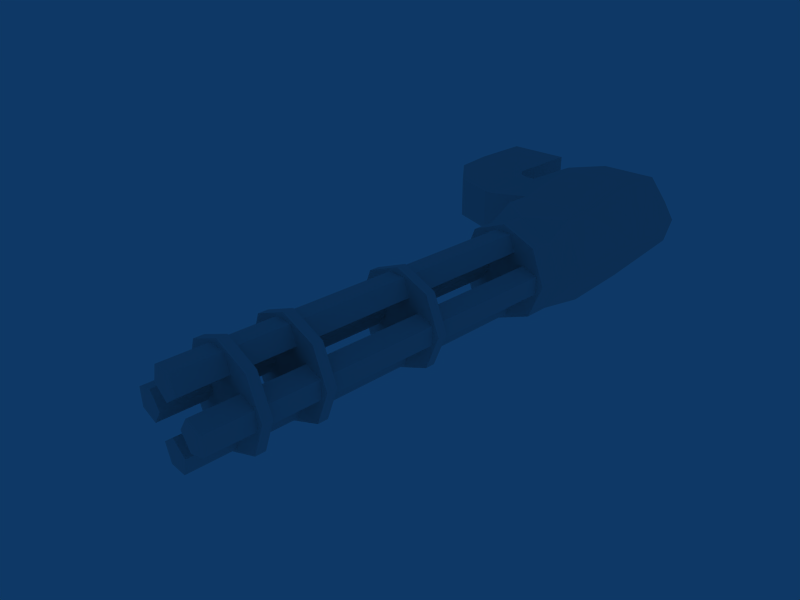 # Source: shiva.blend  (saved by Blender 2.42.0; exported with 4.5.12 LTS)
import bpy
from mathutils import Matrix  # noqa: F401  (used for matrix-valued properties, if any)

bpy.ops.wm.read_factory_settings(use_empty=True)
scene = bpy.context.scene
scene.name = 'Scene'

# ---- collections
col_collection_1 = bpy.data.collections.new('Collection 1'); scene.collection.children.link(col_collection_1)

# ---- materials (node trees are filled in below, after node groups)
mat_material_dummy = bpy.data.materials.new('Material_dummy')
mat_material_dummy.alpha_threshold = 0.0
mat_material_dummy.preview_render_type = 'FLAT'
mat_material_dummy.roughness = 0.5
mat_material_dummy.line_color = (0.0, 0.0, 0.0, 1.0)

# ---- material node trees

# ---- world
world_world = bpy.data.worlds.new('World'); scene.world = world_world
world_world.color = (0.05656, 0.2208, 0.4)
world_world.use_sun_shadow = False
world_world.sun_shadow_jitter_overblur = 0.0
world_world.cycles.sampling_method = 'MANUAL'
world_world.cycles.sample_map_resolution = 256

# ---- cameras
cam_camera = bpy.data.cameras.new('Camera')
cam_camera.passepartout_alpha = 0.2
cam_camera.clip_end = 100.0
cam_camera.lens = 35.0
cam_camera.ortho_scale = 7.314
cam_camera.show_passepartout = False
cam_camera.show_safe_areas = True
cam_camera.dof.focus_distance = 0.0
cam_camera.dof.aperture_fstop = 128.0

# ---- meshes
me_mesh = bpy.data.meshes.new('Mesh')
me_mesh.from_pydata([(-2.159, -1.754, -0.1626), (-1.536, -1.754, 1.383), (0.02373, -1.754, 2.021), (1.583, -1.754, 1.383), (2.207, -1.754, -0.1626), (1.583, -1.754, -1.708), (0.02373, -1.754, -2.346), (-1.536, -1.754, -1.708), (-2.159, -2.9, -0.1626), (-1.536, -2.9, 1.383), (0.02373, -2.9, 2.021), (1.583, -2.9, 1.383), (2.207, -2.9, -0.1626), (1.583, -2.9, -1.708), (0.02373, -2.9, -2.346), (-1.536, -2.9, -1.708), (-1.536, -0.6072, 2.021), (-2.575, -0.6072, -0.1626), (-1.536, 0.5391, -2.101), (0.02373, -0.6072, -2.346), (1.583, 0.5391, -2.101), (2.622, -0.6072, -0.1626), (1.583, -0.6072, 2.021), (0.02373, 0.5391, 2.021), (-1.536, 0.5391, 2.021), (-2.575, 0.5391, -0.1626), (2.622, 0.5391, -0.1626), (1.583, 0.5391, 2.021), (-2.575, 3.666, -0.1626), (-1.536, 3.666, -1.88), (1.583, 3.666, -1.88), (2.622, 3.666, -0.1225), (1.583, 3.666, 2.683), (-1.536, 3.659, 2.683), (-2.159, 6.792, -0.8495), (-1.293, 6.479, -1.634), (1.306, 6.479, -1.634), (2.172, 6.792, -0.8495), (1.306, 6.479, 2.217), (-1.293, 6.479, 2.217), (-1.847, 7.938, -0.1626), (1.895, 7.938, -0.1626), (1.306, 8.043, 0.6225), (-1.293, 8.043, 0.6225), (-3.506, 0.5421, 1.702), (-3.506, 3.659, 1.697), (-2.125, -16.14, -0.1626), (-1.501, -16.14, 1.358), (0.02373, -16.14, 1.972), (1.548, -16.14, 1.358), (2.172, -16.14, -0.1626), (1.548, -16.14, -1.684), (0.02373, -16.14, -2.297), (-1.501, -16.14, -1.684), (-2.125, -16.55, -0.1626), (-1.501, -16.55, 1.358), (0.02373, -16.55, 1.972), (1.548, -16.55, 1.358), (2.172, -16.55, -0.1626), (1.548, -16.55, -1.684), (0.02373, -16.55, -2.297), (-1.501, -16.55, -1.684), (-2.125, -13.63, -0.1626), (-1.501, -13.63, 1.358), (0.02373, -13.63, 1.972), (1.548, -13.63, 1.358), (2.172, -13.63, -0.1626), (1.548, -13.63, -1.684), (0.02373, -13.63, -2.297), (-1.501, -13.63, -1.684), (-2.125, -14.05, -0.1626), (-1.501, -14.05, 1.358), (0.02373, -14.05, 1.972), (1.548, -14.05, 1.358), (2.172, -14.05, -0.1626), (1.548, -14.05, -1.684), (0.02373, -14.05, -2.297), (-1.501, -14.05, -1.684), (0.66, -18.44, -1.266), (0.02414, -18.44, -0.8037), (-0.6117, -18.44, -1.266), (-0.3688, -18.44, -2.013), (0.4171, -18.44, -2.013), (0.66, -2.388, -1.266), (0.02414, -2.388, -0.8037), (-0.6117, -2.388, -1.266), (-0.3688, -2.388, -2.013), (0.4171, -2.388, -2.013), (-1.827, -2.388, -0.5559), (-1.827, -2.388, 0.23), (-1.079, -2.388, 0.4729), (-0.6174, -2.388, -0.163), (-1.079, -2.388, -0.7988), (-1.827, -18.44, -0.5559), (-1.827, -18.44, 0.23), (-1.079, -18.44, 0.4729), (-0.6174, -18.44, -0.163), (-1.079, -18.44, -0.7988), (1.127, -18.44, 0.4737), (0.6648, -18.44, -0.1621), (1.127, -18.44, -0.798), (1.874, -18.44, -0.5551), (1.874, -18.44, 0.2308), (1.127, -2.388, 0.4737), (0.6648, -2.388, -0.1621), (1.127, -2.388, -0.798), (1.874, -2.388, -0.5551), (1.874, -2.388, 0.2308), (-0.3696, -2.388, 1.688), (0.4163, -2.388, 1.688), (0.6591, -2.388, 0.9405), (0.02332, -2.388, 0.4785), (-0.6125, -2.388, 0.9405), (-0.3696, -18.44, 1.688), (0.4163, -18.44, 1.688), (0.6591, -18.44, 0.9405), (0.02332, -18.44, 0.4785), (-0.6125, -18.44, 0.9405), (-1.501, -8.939, -1.684), (0.02373, -8.939, -2.297), (1.548, -8.939, -1.684), (2.172, -8.939, -0.1626), (1.548, -8.939, 1.358), (0.02373, -8.939, 1.972), (-1.501, -8.939, 1.358), (-2.125, -8.939, -0.1626), (-1.501, -8.523, -1.684), (0.02373, -8.523, -2.297), (1.548, -8.523, -1.684), (2.172, -8.523, -0.1626), (1.548, -8.523, 1.358), (0.02373, -8.523, 1.972), (-1.501, -8.523, 1.358), (-2.125, -8.523, -0.1626), (-3.979, 0.5391, -0.1626), (-3.979, 3.666, -0.1626), (-3.979, 0.5421, 1.702), (-3.979, 3.659, 1.697), (-4.425, 3.861, 1.697), (-5.969, 1.153, 1.702), (-4.422, 3.866, -0.1626), (-5.97, 1.15, -0.1626), (-7.524, 2.931, -0.1626), (-4.679, 4.226, -0.1626), (-7.522, 2.932, 1.702), (-4.684, 4.223, 1.697), (-4.73, 4.892, 1.697), (-7.848, 4.889, 1.702), (-4.724, 4.892, -0.1626), (-7.851, 4.889, -0.1626), (-7.915, 7.755, -0.1626), (-4.808, 7.755, -0.1626), (-7.912, 7.755, 1.702), (-4.815, 7.755, 1.697)], [], [(33, 32, 38, 39), (45, 44, 24, 33), (24, 23, 33), (23, 16, 2, 22), (32, 31, 38), (27, 31, 32), (2, 1, 9, 10), (3, 22, 2), (1, 2, 16), (2, 10, 11, 3), (56, 57, 49, 48), (48, 47, 55, 56), (72, 73, 65, 64), (64, 63, 71, 72), (39, 38, 42, 43), (33, 28, 45), (10, 9, 11), (22, 21, 27), (24, 25, 16), (24, 44, 25), (16, 17, 1), (3, 4, 22), (55, 54, 56), (47, 48, 46), (71, 70, 72), (73, 72, 74), (65, 66, 64), (49, 50, 48), (57, 56, 58), (63, 64, 62), (27, 26, 31), (43, 40, 39), (11, 12, 4, 3), (1, 0, 8, 9), (47, 46, 54, 55), (57, 58, 50, 49), (63, 62, 70, 71), (73, 74, 66, 65), (38, 31, 37), (17, 16, 25), (26, 27, 21), (21, 22, 4), (48, 50, 52, 46), (64, 66, 68, 62), (34, 39, 40), (42, 41, 40, 43), (0, 1, 17), (11, 9, 15, 13), (15, 9, 8), (56, 54, 60, 58), (74, 72, 70, 76), (12, 11, 13), (40, 41, 34), (37, 34, 41), (26, 20, 31), (62, 69, 77, 70), (46, 53, 61, 54), (74, 75, 67, 66), (58, 59, 51, 50), (0, 7, 15, 8), (12, 13, 5, 4), (4, 5, 21), (28, 29, 25), (31, 30, 37), (21, 20, 26), (18, 17, 25), (18, 0, 17), (37, 36, 35, 34), (31, 20, 30), (20, 21, 5), (7, 0, 18), (70, 77, 76), (67, 68, 66), (18, 25, 29), (68, 69, 62), (52, 53, 46), (59, 58, 60), (51, 52, 50), (75, 74, 76), (54, 61, 60), (36, 37, 30), (35, 36, 30, 29), (75, 76, 68, 67), (69, 68, 76, 77), (53, 52, 60, 61), (59, 60, 52, 51), (7, 6, 14, 15), (14, 13, 15), (13, 14, 6, 5), (18, 19, 7), (6, 7, 19), (5, 6, 19), (19, 20, 5), (22, 27, 23), (16, 23, 24), (81, 78, 79, 80), (82, 78, 81), (87, 83, 78, 82), (83, 84, 79, 78), (84, 85, 80, 79), (86, 81, 80, 85), (87, 82, 81, 86), (88, 93, 94, 89), (89, 94, 95, 90), (91, 90, 95, 96), (92, 91, 96, 97), (88, 92, 97, 93), (93, 97, 94), (94, 97, 96, 95), (101, 98, 99, 100), (102, 98, 101), (107, 103, 98, 102), (103, 104, 99, 98), (104, 105, 100, 99), (106, 101, 100, 105), (107, 102, 101, 106), (108, 113, 114, 109), (109, 114, 115, 110), (111, 110, 115, 116), (112, 111, 116, 117), (108, 112, 117, 113), (113, 117, 114), (114, 117, 116, 115), (126, 127, 119, 118), (120, 119, 127, 128), (120, 121, 119), (127, 126, 133), (128, 127, 129), (125, 118, 119), (121, 120, 128, 129), (133, 126, 118, 125), (121, 123, 125, 119), (131, 129, 127, 133), (122, 121, 129, 130), (132, 133, 125, 124), (132, 131, 133), (130, 129, 131), (122, 123, 121), (124, 125, 123), (131, 132, 124, 123), (123, 122, 130, 131), (29, 30, 20, 18), (20, 19, 18), (39, 34, 28), (28, 33, 39), (28, 25, 134, 135), (25, 44, 136, 134), (45, 28, 135, 137), (44, 45, 137, 136), (136, 137, 138, 139), (137, 135, 140, 138), (134, 136, 139, 141), (135, 134, 141, 140), (140, 141, 142, 143), (141, 139, 144, 142), (138, 140, 143, 145), (139, 138, 145, 144), (144, 145, 146, 147), (145, 143, 148, 146), (142, 144, 147, 149), (143, 142, 149, 148), (148, 149, 150, 151), (149, 147, 152, 150), (146, 148, 151, 153), (147, 146, 153, 152), (151, 150, 152, 153), (32, 33, 23), (23, 27, 32), (34, 35, 29), (29, 28, 34), (38, 37, 41), (41, 42, 38)])
_uv = me_mesh.uv_layers.new(name='UVMap')
_uv.uv.foreach_set('vector', [0.4108, 0.5904, 0.4141, 0.3164, 0.168, 0.3359, 0.168, 0.5625, 0.2685, 0.5994, 0.2721, 0.7341, 0.1844, 0.7367, 0.1727, 0.5986, 0.6595, 0.5835, 0.6596, 0.4506, 0.4108, 0.5904, 0.7109, 0.1562, 0.793, 0.3008, 0.8789, 0.1562, 0.8008, 0.01172, 0.3971, 0.2926, 0.4032, 0.01596, 0.1774, 0.2809, 0.6719, 0.2578, 0.4032, 0.01596, 0.3971, 0.2926, 0.3864, 0.8784, 0.613, 0.8784, 0.613, 0.9995, 0.3864, 0.9995, 0.9023, 0.01562, 0.8008, 0.01172, 0.8789, 0.1562, 0.8945, 0.3047, 0.8789, 0.1562, 0.793, 0.3008, 0.613, 0.8784, 0.613, 0.9995, 0.3864, 0.9995, 0.3864, 0.8784, 0.6091, 0.8302, 0.3864, 0.8302, 0.3864, 0.8745, 0.6091, 0.8745, 0.3864, 0.8745, 0.6091, 0.8745, 0.6091, 0.8302, 0.3864, 0.8302, 0.6091, 0.8302, 0.3864, 0.8302, 0.3864, 0.8745, 0.6091, 0.8745, 0.3864, 0.8745, 0.6091, 0.8745, 0.6091, 0.8302, 0.3864, 0.8302, 0.168, 0.5625, 0.168, 0.3359, 0.007812, 0.332, 0.007812, 0.5586, 0.003729, 0.07654, 0.02972, 0.007452, 0.05197, 0.05296, 0.2305, 0.8867, 0.1953, 0.8047, 0.1953, 0.9688, 0.8008, 0.6172, 0.8086, 0.7344, 0.8906, 0.6172, 0.8906, 0.6172, 0.8984, 0.7344, 0.8008, 0.6172, 0.1844, 0.7367, 0.2721, 0.7341, 0.2316, 0.8151, 0.8008, 0.6172, 0.8086, 0.7344, 0.7109, 0.6562, 0.7109, 0.6562, 0.7188, 0.7383, 0.8008, 0.6172, 0.1953, 0.9688, 0.2305, 0.8867, 0.1133, 1.0, 0.03125, 0.8047, 0.0, 0.8867, 0.1133, 0.7695, 0.1953, 0.9688, 0.2305, 0.8867, 0.1133, 1.0, 0.03125, 0.9688, 0.1133, 1.0, 0.0, 0.8867, 0.03125, 0.9688, 0.1133, 1.0, 0.0, 0.8867, 0.03125, 0.9688, 0.1133, 1.0, 0.0, 0.8867, 0.03125, 0.9688, 0.1133, 1.0, 0.0, 0.8867, 0.03125, 0.8047, 0.0, 0.8867, 0.1133, 0.7695, 0.6719, 0.2578, 0.6759, 0.01588, 0.4032, 0.01596, 0.02302, 0.1563, 0.03758, 0.06619, 0.1774, 0.2809, 0.613, 0.9995, 0.3864, 0.9995, 0.3864, 0.8784, 0.613, 0.8784, 0.3864, 0.8784, 0.613, 0.8784, 0.613, 0.9995, 0.3864, 0.9995, 0.3864, 0.8745, 0.6091, 0.8745, 0.6091, 0.8302, 0.3864, 0.8302, 0.6091, 0.8302, 0.3864, 0.8302, 0.3864, 0.8745, 0.6091, 0.8745, 0.3864, 0.8745, 0.6091, 0.8745, 0.6091, 0.8302, 0.3864, 0.8302, 0.6091, 0.8302, 0.3864, 0.8302, 0.3864, 0.8745, 0.6091, 0.8745, 0.1774, 0.2809, 0.4032, 0.01596, 0.142, 0.01212, 0.8086, 0.7344, 0.8008, 0.6172, 0.8984, 0.7344, 0.8984, 0.7344, 0.8906, 0.6172, 0.8086, 0.7344, 0.8086, 0.7344, 0.8008, 0.6172, 0.7188, 0.7383, 0.0, 0.8867, 0.1133, 1.0, 0.2305, 0.8867, 0.1133, 0.7695, 0.0, 0.8867, 0.1133, 1.0, 0.2305, 0.8867, 0.1133, 0.7695, 0.142, 0.01212, 0.1774, 0.2809, 0.03758, 0.06619, 0.8711, 0.5898, 0.9023, 0.4961, 0.6953, 0.4961, 0.7266, 0.5898, 0.7188, 0.7383, 0.7109, 0.6562, 0.8086, 0.7344, 0.1953, 0.9688, 0.1953, 0.8047, 0.03125, 0.8047, 0.03125, 0.9688, 0.03125, 0.8047, 0.1953, 0.8047, 0.1133, 0.7695, 0.1133, 1.0, 0.2305, 0.8867, 0.1133, 0.7695, 0.0, 0.8867, 0.0, 0.8867, 0.1133, 1.0, 0.2305, 0.8867, 0.1133, 0.7695, 0.1133, 1.0, 0.1953, 0.9688, 0.03125, 0.9688, 0.3172, 0.02717, 0.2274, 0.02717, 0.3222, 0.05877, 0.2207, 0.05877, 0.3222, 0.05877, 0.2274, 0.02717, 0.6805, 0.006738, 0.6721, 0.07599, 0.479, 0.008505, 0.3864, 0.8745, 0.6091, 0.8745, 0.6091, 0.8302, 0.3864, 0.8302, 0.3864, 0.8745, 0.6091, 0.8745, 0.6091, 0.8302, 0.3864, 0.8302, 0.6091, 0.8302, 0.3864, 0.8302, 0.3864, 0.8745, 0.6091, 0.8745, 0.6091, 0.8302, 0.3864, 0.8302, 0.3864, 0.8745, 0.6091, 0.8745, 0.3864, 0.8784, 0.613, 0.8784, 0.613, 0.9995, 0.3864, 0.9995, 0.613, 0.9995, 0.3864, 0.9995, 0.3864, 0.8784, 0.613, 0.8784, 0.7188, 0.7383, 0.7148, 0.8398, 0.8086, 0.7344, 0.463, 0.006979, 0.4657, 0.06469, 0.6774, 0.009581, 0.479, 0.008505, 0.4702, 0.06761, 0.2772, 0.009978, 0.8086, 0.7344, 0.8945, 0.8633, 0.8984, 0.7344, 0.8945, 0.8633, 0.8086, 0.7344, 0.8984, 0.7344, 0.8945, 0.8633, 0.7188, 0.7383, 0.8086, 0.7344, 0.07812, 0.7227, 0.1172, 0.6992, 0.1172, 0.6328, 0.07812, 0.6094, 0.479, 0.008505, 0.6721, 0.07599, 0.4702, 0.06761, 0.8945, 0.8633, 0.8086, 0.7344, 0.7148, 0.8398, 0.7148, 0.8398, 0.7188, 0.7383, 0.8945, 0.8633, 0.2305, 0.8867, 0.1953, 0.8047, 0.1133, 0.7695, 0.1953, 0.9688, 0.2305, 0.8867, 0.1133, 1.0, 0.6805, 0.07281, 0.6774, 0.009581, 0.4657, 0.06469, 0.2305, 0.8867, 0.1953, 0.8047, 0.1133, 0.7695, 0.2305, 0.8867, 0.1953, 0.8047, 0.1133, 0.7695, 0.03125, 0.8047, 0.0, 0.8867, 0.1133, 0.7695, 0.1953, 0.9688, 0.2305, 0.8867, 0.1133, 1.0, 0.03125, 0.8047, 0.0, 0.8867, 0.1133, 0.7695, 0.2305, 0.8867, 0.1953, 0.8047, 0.1133, 0.7695, 0.2873, 0.07037, 0.2772, 0.009978, 0.4702, 0.06761, 0.06445, 0.00586, 0.06445, 0.06445, 0.123, 0.06836, 0.123, 0.001954, 0.6091, 0.8302, 0.3864, 0.8302, 0.3864, 0.8745, 0.6091, 0.8745, 0.3864, 0.8745, 0.6091, 0.8745, 0.6091, 0.8302, 0.3864, 0.8302, 0.3864, 0.8745, 0.6091, 0.8745, 0.6091, 0.8302, 0.3864, 0.8302, 0.6091, 0.8302, 0.3864, 0.8302, 0.3864, 0.8745, 0.6091, 0.8745, 0.3864, 0.8784, 0.613, 0.8784, 0.613, 0.9995, 0.3864, 0.9995, 0.0, 0.8867, 0.03125, 0.9688, 0.03125, 0.8047, 0.613, 0.9995, 0.3864, 0.9995, 0.3864, 0.8784, 0.613, 0.8784, 0.8945, 0.8633, 0.7969, 0.8984, 0.7148, 0.8398, 0.707, 0.8984, 0.7148, 0.8398, 0.7969, 0.8984, 0.7148, 0.8398, 0.707, 0.8984, 0.7969, 0.8984, 0.7969, 0.8984, 0.8945, 0.8633, 0.7148, 0.8398, 0.8008, 0.01172, 0.7109, 0.01507, 0.7109, 0.1562, 0.793, 0.3008, 0.7109, 0.1562, 0.709, 0.2992, 0.3738, 0.9007, 0.2881, 0.9864, 0.2542, 0.9197, 0.3071, 0.8667, 0.3621, 0.9746, 0.2881, 0.9864, 0.3738, 0.9007, 0.9694, 0.0007259, 0.9371, 0.0007259, 0.9371, 1.001, 0.9694, 1.001, 0.9371, 0.0007259, 0.922, 0.0007259, 0.922, 1.001, 0.9371, 1.001, 0.922, 0.0007259, 0.9557, 0.0007259, 0.9557, 1.001, 0.922, 1.001, 0.9866, 0.0007259, 0.9866, 1.001, 0.9557, 1.001, 0.9557, 0.0007259, 0.9694, 0.0007259, 0.9694, 1.001, 0.9866, 1.001, 0.9866, 0.0007259, 0.9694, 0.0007259, 0.9694, 1.001, 0.9866, 1.001, 0.9866, 0.0007259, 0.9866, 0.0007259, 0.9866, 1.001, 0.9557, 1.001, 0.9557, 0.0007259, 0.922, 0.0007259, 0.9557, 0.0007259, 0.9557, 1.001, 0.922, 1.001, 0.9371, 0.0007259, 0.922, 0.0007259, 0.922, 1.001, 0.9371, 1.001, 0.9694, 0.0007259, 0.9371, 0.0007259, 0.9371, 1.001, 0.9694, 1.001, 0.3621, 0.9746, 0.2881, 0.9864, 0.3738, 0.9007, 0.3738, 0.9007, 0.2881, 0.9864, 0.2542, 0.9197, 0.3071, 0.8667, 0.3738, 0.9007, 0.2881, 0.9864, 0.2542, 0.9197, 0.3071, 0.8667, 0.3621, 0.9746, 0.2881, 0.9864, 0.3738, 0.9007, 0.9694, 0.0007259, 0.9371, 0.0007259, 0.9371, 1.001, 0.9694, 1.001, 0.9371, 0.0007259, 0.922, 0.0007259, 0.922, 1.001, 0.9371, 1.001, 0.922, 0.0007259, 0.9557, 0.0007259, 0.9557, 1.001, 0.922, 1.001, 0.9866, 0.0007259, 0.9866, 1.001, 0.9557, 1.001, 0.9557, 0.0007259, 0.9694, 0.0007259, 0.9694, 1.001, 0.9866, 1.001, 0.9866, 0.0007259, 0.9694, 0.0007259, 0.9694, 1.001, 0.9866, 1.001, 0.9866, 0.0007259, 0.9866, 0.0007259, 0.9866, 1.001, 0.9557, 1.001, 0.9557, 0.0007259, 0.922, 0.0007259, 0.9557, 0.0007259, 0.9557, 1.001, 0.922, 1.001, 0.9371, 0.0007259, 0.922, 0.0007259, 0.922, 1.001, 0.9371, 1.001, 0.9694, 0.0007259, 0.9371, 0.0007259, 0.9371, 1.001, 0.9694, 1.001, 0.3621, 0.9746, 0.2881, 0.9864, 0.3738, 0.9007, 0.3738, 0.9007, 0.2881, 0.9864, 0.2542, 0.9197, 0.3071, 0.8667, 0.3864, 0.8745, 0.6091, 0.8745, 0.6091, 0.8302, 0.3864, 0.8302, 0.6091, 0.8302, 0.3864, 0.8302, 0.3864, 0.8745, 0.6091, 0.8745, 0.03125, 0.8047, 0.0, 0.8867, 0.1133, 0.7695, 0.2305, 0.8867, 0.1953, 0.8047, 0.1133, 0.7695, 0.1953, 0.9688, 0.2305, 0.8867, 0.1133, 1.0, 0.2305, 0.8867, 0.1953, 0.8047, 0.1133, 0.7695, 0.6091, 0.8302, 0.3864, 0.8302, 0.3864, 0.8745, 0.6091, 0.8745, 0.3864, 0.8745, 0.6091, 0.8745, 0.6091, 0.8302, 0.3864, 0.8302, 0.0, 0.8867, 0.1133, 1.0, 0.2305, 0.8867, 0.1133, 0.7695, 0.0, 0.8867, 0.1133, 1.0, 0.2305, 0.8867, 0.1133, 0.7695, 0.6091, 0.8302, 0.3864, 0.8302, 0.3864, 0.8745, 0.6091, 0.8745, 0.3864, 0.8745, 0.6091, 0.8745, 0.6091, 0.8302, 0.3864, 0.8302, 0.03125, 0.8047, 0.0, 0.8867, 0.1133, 0.7695, 0.03125, 0.9688, 0.1133, 1.0, 0.0, 0.8867, 0.03125, 0.9688, 0.1133, 1.0, 0.0, 0.8867, 0.1953, 0.9688, 0.2305, 0.8867, 0.1133, 1.0, 0.3864, 0.8745, 0.6091, 0.8745, 0.6091, 0.8302, 0.3864, 0.8302, 0.6091, 0.8302, 0.3864, 0.8302, 0.3864, 0.8745, 0.6091, 0.8745, 0.123, 0.001954, 0.123, 0.06836, 0.1934, 0.06836, 0.1934, 0.001954, 0.1934, 0.06836, 0.2207, 0.03711, 0.1934, 0.001954, 0.1774, 0.2809, 0.142, 0.01212, 0.4032, 0.01596, 0.4032, 0.01596, 0.3967, 0.2936, 0.1774, 0.2809, 0.2015, 0.01838, 0.2928, 0.02031, 0.292, 0.06131, 0.2007, 0.05938, 0.2316, 0.8151, 0.2721, 0.7341, 0.2927, 0.7341, 0.2926, 0.8151, 0.05197, 0.05296, 0.02972, 0.007452, 0.06393, 0.007778, 0.06349, 0.05307, 0.2721, 0.7341, 0.2723, 0.5986, 0.2928, 0.5987, 0.2927, 0.7341, 0.2927, 0.7341, 0.3325, 0.6046, 0.3535, 0.602, 0.3831, 0.7341, 0.06349, 0.05307, 0.06393, 0.007778, 0.07576, 0.007875, 0.07541, 0.05317, 0.2926, 0.8151, 0.2927, 0.7341, 0.3831, 0.7341, 0.3831, 0.8152, 0.2007, 0.05938, 0.292, 0.06131, 0.2729, 0.1191, 0.1946, 0.07217, 0.1946, 0.07217, 0.2729, 0.1191, 0.2199, 0.1633, 0.1839, 0.07946, 0.3831, 0.8152, 0.3831, 0.7341, 0.4857, 0.7341, 0.4858, 0.8151, 0.07541, 0.05317, 0.07576, 0.007875, 0.08653, 0.007945, 0.08627, 0.05324, 0.3831, 0.7341, 0.4276, 0.6062, 0.4469, 0.6043, 0.4857, 0.7341, 0.4857, 0.7341, 0.5206, 0.6032, 0.5496, 0.6004, 0.5719, 0.734, 0.08627, 0.05324, 0.08653, 0.007945, 0.1028, 0.00802, 0.1026, 0.05331, 0.4858, 0.8151, 0.4857, 0.7341, 0.5719, 0.734, 0.5721, 0.815, 0.1839, 0.07946, 0.2199, 0.1633, 0.1626, 0.1717, 0.1644, 0.08037, 0.1644, 0.08037, 0.1626, 0.1717, 0.07883, 0.1718, 0.08075, 0.08106, 0.5721, 0.815, 0.5719, 0.734, 0.6965, 0.7338, 0.6966, 0.8148, 0.1026, 0.05331, 0.1028, 0.00802, 0.1726, 0.008332, 0.1724, 0.05363, 0.5719, 0.734, 0.5688, 0.5985, 0.6933, 0.5992, 0.6965, 0.7338, 0.1107, 0.06019, 0.02897, 0.06019, 0.02905, 0.01113, 0.1106, 0.01127, 0.4141, 0.3164, 0.4108, 0.5904, 0.6596, 0.4506, 0.6596, 0.4506, 0.6602, 0.3125, 0.4141, 0.3164, 0.2497, 0.02746, 0.2713, 0.06147, 0.4657, 0.06469, 0.4657, 0.06469, 0.463, 0.006979, 0.2497, 0.02746, 0.1774, 0.2809, 0.142, 0.01212, 0.03758, 0.06619, 0.03758, 0.06619, 0.02302, 0.1563, 0.1774, 0.2809])
_ca = me_mesh.color_attributes.new('Col', 'BYTE_COLOR', 'CORNER')
_ca.data.foreach_set('color', [1.0, 1.0, 1.0, 1.0, 1.0, 1.0, 1.0, 1.0, 1.0, 1.0, 1.0, 1.0, 1.0, 1.0, 1.0, 1.0, 1.0, 1.0, 1.0, 1.0, 1.0, 1.0, 1.0, 1.0, 1.0, 1.0, 1.0, 1.0, 1.0, 1.0, 1.0, 1.0, 1.0, 1.0, 1.0, 1.0, 1.0, 1.0, 1.0, 1.0, 1.0, 1.0, 1.0, 1.0, 1.0, 1.0, 1.0, 1.0, 1.0, 1.0, 1.0, 1.0, 1.0, 1.0, 1.0, 1.0, 1.0, 1.0, 1.0, 1.0, 1.0, 1.0, 1.0, 1.0, 1.0, 1.0, 1.0, 1.0, 1.0, 1.0, 1.0, 1.0, 1.0, 1.0, 1.0, 1.0, 1.0, 1.0, 1.0, 1.0, 1.0, 1.0, 1.0, 1.0, 1.0, 1.0, 1.0, 1.0, 1.0, 1.0, 1.0, 1.0, 1.0, 1.0, 1.0, 1.0, 1.0, 1.0, 1.0, 1.0, 1.0, 1.0, 1.0, 1.0, 1.0, 1.0, 1.0, 1.0, 1.0, 1.0, 1.0, 1.0, 1.0, 1.0, 1.0, 1.0, 1.0, 1.0, 1.0, 1.0, 1.0, 1.0, 1.0, 1.0, 1.0, 1.0, 1.0, 1.0, 1.0, 1.0, 1.0, 1.0, 1.0, 1.0, 1.0, 1.0, 1.0, 1.0, 1.0, 1.0, 1.0, 1.0, 1.0, 1.0, 1.0, 1.0, 1.0, 1.0, 1.0, 1.0, 1.0, 1.0, 1.0, 1.0, 1.0, 1.0, 1.0, 1.0, 1.0, 1.0, 1.0, 1.0, 1.0, 1.0, 1.0, 1.0, 1.0, 1.0, 1.0, 1.0, 1.0, 1.0, 1.0, 1.0, 1.0, 1.0, 1.0, 1.0, 1.0, 1.0, 1.0, 1.0, 1.0, 1.0, 1.0, 1.0, 1.0, 1.0, 1.0, 1.0, 1.0, 1.0, 1.0, 1.0, 1.0, 1.0, 1.0, 1.0, 1.0, 1.0, 1.0, 1.0, 1.0, 1.0, 1.0, 1.0, 1.0, 1.0, 1.0, 1.0, 1.0, 1.0, 1.0, 1.0, 1.0, 1.0, 1.0, 1.0, 1.0, 1.0, 1.0, 1.0, 1.0, 1.0, 1.0, 1.0, 1.0, 1.0, 1.0, 1.0, 1.0, 1.0, 1.0, 1.0, 1.0, 1.0, 1.0, 1.0, 1.0, 1.0, 1.0, 1.0, 1.0, 1.0, 1.0, 1.0, 1.0, 1.0, 1.0, 1.0, 1.0, 1.0, 1.0, 1.0, 1.0, 1.0, 1.0, 1.0, 1.0, 1.0, 1.0, 1.0, 1.0, 1.0, 1.0, 1.0, 1.0, 1.0, 1.0, 1.0, 1.0, 1.0, 1.0, 1.0, 1.0, 1.0, 1.0, 1.0, 1.0, 1.0, 1.0, 1.0, 1.0, 1.0, 1.0, 1.0, 1.0, 1.0, 1.0, 1.0, 1.0, 1.0, 1.0, 1.0, 1.0, 1.0, 1.0, 1.0, 1.0, 1.0, 1.0, 1.0, 1.0, 1.0, 1.0, 1.0, 1.0, 1.0, 1.0, 1.0, 1.0, 1.0, 1.0, 1.0, 1.0, 1.0, 1.0, 1.0, 1.0, 1.0, 1.0, 1.0, 1.0, 1.0, 1.0, 1.0, 1.0, 1.0, 1.0, 1.0, 1.0, 1.0, 1.0, 1.0, 1.0, 1.0, 1.0, 1.0, 1.0, 1.0, 1.0, 1.0, 1.0, 1.0, 1.0, 1.0, 1.0, 1.0, 1.0, 1.0, 1.0, 1.0, 1.0, 1.0, 1.0, 1.0, 1.0, 1.0, 1.0, 1.0, 1.0, 1.0, 1.0, 1.0, 1.0, 1.0, 1.0, 1.0, 1.0, 1.0, 1.0, 1.0, 1.0, 1.0, 1.0, 1.0, 1.0, 1.0, 1.0, 1.0, 1.0, 1.0, 1.0, 1.0, 1.0, 1.0, 1.0, 1.0, 1.0, 1.0, 1.0, 1.0, 1.0, 1.0, 1.0, 1.0, 1.0, 1.0, 1.0, 1.0, 1.0, 1.0, 1.0, 1.0, 1.0, 1.0, 1.0, 1.0, 1.0, 1.0, 1.0, 1.0, 1.0, 1.0, 1.0, 1.0, 1.0, 1.0, 1.0, 1.0, 1.0, 1.0, 1.0, 1.0, 1.0, 1.0, 1.0, 1.0, 1.0, 1.0, 1.0, 1.0, 1.0, 1.0, 1.0, 1.0, 1.0, 1.0, 1.0, 1.0, 1.0, 1.0, 1.0, 1.0, 1.0, 1.0, 1.0, 1.0, 1.0, 1.0, 1.0, 1.0, 1.0, 1.0, 1.0, 1.0, 1.0, 1.0, 1.0, 1.0, 1.0, 1.0, 1.0, 1.0, 1.0, 1.0, 1.0, 1.0, 1.0, 1.0, 1.0, 1.0, 1.0, 1.0, 1.0, 1.0, 1.0, 1.0, 1.0, 1.0, 1.0, 1.0, 1.0, 1.0, 1.0, 1.0, 1.0, 1.0, 1.0, 1.0, 1.0, 1.0, 1.0, 1.0, 1.0, 1.0, 1.0, 1.0, 1.0, 1.0, 1.0, 1.0, 1.0, 1.0, 1.0, 1.0, 1.0, 1.0, 1.0, 1.0, 1.0, 1.0, 1.0, 1.0, 1.0, 1.0, 1.0, 1.0, 1.0, 1.0, 1.0, 1.0, 1.0, 1.0, 1.0, 1.0, 1.0, 1.0, 1.0, 1.0, 1.0, 1.0, 1.0, 1.0, 1.0, 1.0, 1.0, 1.0, 1.0, 1.0, 1.0, 1.0, 1.0, 1.0, 1.0, 1.0, 1.0, 1.0, 1.0, 1.0, 1.0, 1.0, 1.0, 1.0, 1.0, 1.0, 1.0, 1.0, 1.0, 1.0, 1.0, 1.0, 1.0, 1.0, 1.0, 1.0, 1.0, 1.0, 1.0, 1.0, 1.0, 1.0, 1.0, 1.0, 1.0, 1.0, 1.0, 1.0, 1.0, 1.0, 1.0, 1.0, 1.0, 1.0, 1.0, 1.0, 1.0, 1.0, 1.0, 1.0, 1.0, 1.0, 1.0, 1.0, 1.0, 1.0, 1.0, 1.0, 1.0, 1.0, 1.0, 1.0, 1.0, 1.0, 1.0, 1.0, 1.0, 1.0, 1.0, 1.0, 1.0, 1.0, 1.0, 1.0, 1.0, 1.0, 1.0, 1.0, 1.0, 1.0, 1.0, 1.0, 1.0, 1.0, 1.0, 1.0, 1.0, 1.0, 1.0, 1.0, 1.0, 1.0, 1.0, 1.0, 1.0, 1.0, 1.0, 1.0, 1.0, 1.0, 1.0, 1.0, 1.0, 1.0, 1.0, 1.0, 1.0, 1.0, 1.0, 1.0, 1.0, 1.0, 1.0, 1.0, 1.0, 1.0, 1.0, 1.0, 1.0, 1.0, 1.0, 1.0, 1.0, 1.0, 1.0, 1.0, 1.0, 1.0, 1.0, 1.0, 1.0, 1.0, 1.0, 1.0, 1.0, 1.0, 1.0, 1.0, 1.0, 1.0, 1.0, 1.0, 1.0, 1.0, 1.0, 1.0, 1.0, 1.0, 1.0, 1.0, 1.0, 1.0, 1.0, 1.0, 1.0, 1.0, 1.0, 1.0, 1.0, 1.0, 1.0, 1.0, 1.0, 1.0, 1.0, 1.0, 1.0, 1.0, 1.0, 1.0, 1.0, 1.0, 1.0, 1.0, 1.0, 1.0, 1.0, 1.0, 1.0, 1.0, 1.0, 1.0, 1.0, 1.0, 1.0, 1.0, 1.0, 1.0, 1.0, 1.0, 1.0, 1.0, 1.0, 1.0, 1.0, 1.0, 1.0, 1.0, 1.0, 1.0, 1.0, 1.0, 1.0, 1.0, 1.0, 1.0, 1.0, 1.0, 1.0, 1.0, 1.0, 1.0, 1.0, 1.0, 1.0, 1.0, 1.0, 1.0, 1.0, 1.0, 1.0, 1.0, 1.0, 1.0, 1.0, 1.0, 1.0, 1.0, 1.0, 1.0, 1.0, 1.0, 1.0, 1.0, 1.0, 1.0, 1.0, 1.0, 1.0, 1.0, 1.0, 1.0, 1.0, 1.0, 1.0, 1.0, 1.0, 1.0, 1.0, 1.0, 1.0, 1.0, 1.0, 1.0, 1.0, 1.0, 1.0, 1.0, 1.0, 1.0, 1.0, 1.0, 1.0, 1.0, 1.0, 1.0, 1.0, 1.0, 1.0, 1.0, 1.0, 1.0, 1.0, 1.0, 1.0, 1.0, 1.0, 1.0, 1.0, 1.0, 1.0, 1.0, 1.0, 1.0, 1.0, 1.0, 1.0, 1.0, 1.0, 1.0, 1.0, 1.0, 1.0, 1.0, 1.0, 1.0, 1.0, 1.0, 1.0, 1.0, 1.0, 1.0, 1.0, 1.0, 1.0, 1.0, 1.0, 1.0, 1.0, 1.0, 1.0, 1.0, 1.0, 1.0, 1.0, 1.0, 1.0, 1.0, 1.0, 1.0, 1.0, 1.0, 1.0, 1.0, 1.0, 1.0, 1.0, 1.0, 1.0, 1.0, 1.0, 1.0, 1.0, 1.0, 1.0, 1.0, 1.0, 1.0, 1.0, 1.0, 1.0, 1.0, 1.0, 1.0, 1.0, 1.0, 1.0, 1.0, 1.0, 1.0, 1.0, 1.0, 1.0, 1.0, 1.0, 1.0, 1.0, 1.0, 1.0, 1.0, 1.0, 1.0, 1.0, 1.0, 1.0, 1.0, 1.0, 1.0, 1.0, 1.0, 1.0, 1.0, 1.0, 1.0, 1.0, 1.0, 1.0, 1.0, 1.0, 1.0, 1.0, 1.0, 1.0, 1.0, 1.0, 1.0, 1.0, 1.0, 1.0, 1.0, 1.0, 1.0, 1.0, 1.0, 1.0, 1.0, 1.0, 1.0, 1.0, 1.0, 1.0, 1.0, 1.0, 1.0, 1.0, 1.0, 1.0, 1.0, 1.0, 1.0, 1.0, 1.0, 1.0, 1.0, 1.0, 1.0, 1.0, 1.0, 1.0, 1.0, 1.0, 1.0, 1.0, 1.0, 1.0, 1.0, 1.0, 1.0, 1.0, 1.0, 1.0, 1.0, 1.0, 1.0, 1.0, 1.0, 1.0, 1.0, 1.0, 1.0, 1.0, 1.0, 1.0, 1.0, 1.0, 1.0, 1.0, 1.0, 1.0, 1.0, 1.0, 1.0, 1.0, 1.0, 1.0, 1.0, 1.0, 1.0, 1.0, 1.0, 1.0, 1.0, 1.0, 1.0, 1.0, 1.0, 1.0, 1.0, 1.0, 1.0, 1.0, 1.0, 1.0, 1.0, 1.0, 1.0, 1.0, 1.0, 1.0, 1.0, 1.0, 1.0, 1.0, 1.0, 1.0, 1.0, 1.0, 1.0, 1.0, 1.0, 1.0, 1.0, 1.0, 1.0, 1.0, 1.0, 1.0, 1.0, 1.0, 1.0, 1.0, 1.0, 1.0, 1.0, 1.0, 1.0, 1.0, 1.0, 1.0, 1.0, 1.0, 1.0, 1.0, 1.0, 1.0, 1.0, 1.0, 1.0, 1.0, 1.0, 1.0, 1.0, 1.0, 1.0, 1.0, 1.0, 1.0, 1.0, 1.0, 1.0, 1.0, 1.0, 1.0, 1.0, 1.0, 1.0, 1.0, 1.0, 1.0, 1.0, 1.0, 1.0, 1.0, 1.0, 1.0, 1.0, 1.0, 1.0, 1.0, 1.0, 1.0, 1.0, 1.0, 1.0, 1.0, 1.0, 1.0, 1.0, 1.0, 1.0, 1.0, 1.0, 1.0, 1.0, 1.0, 1.0, 1.0, 1.0, 1.0, 1.0, 1.0, 1.0, 1.0, 1.0, 1.0, 1.0, 1.0, 1.0, 1.0, 1.0, 1.0, 1.0, 1.0, 1.0, 1.0, 1.0, 1.0, 1.0, 1.0, 1.0, 1.0, 1.0, 1.0, 1.0, 1.0, 1.0, 1.0, 1.0, 1.0, 1.0, 1.0, 1.0, 1.0, 1.0, 1.0, 1.0, 1.0, 1.0, 1.0, 1.0, 1.0, 1.0, 1.0, 1.0, 1.0, 1.0, 1.0, 1.0, 1.0, 1.0, 1.0, 1.0, 1.0, 1.0, 1.0, 1.0, 1.0, 1.0, 1.0, 1.0, 1.0, 1.0, 1.0, 1.0, 1.0, 1.0, 1.0, 1.0, 1.0, 1.0, 1.0, 1.0, 1.0, 1.0, 1.0, 1.0, 1.0, 1.0, 1.0, 1.0, 1.0, 1.0, 1.0, 1.0, 1.0, 1.0, 1.0, 1.0, 1.0, 1.0, 1.0, 1.0, 1.0, 1.0, 1.0, 1.0, 1.0, 1.0, 1.0, 1.0, 1.0, 1.0, 1.0, 1.0, 1.0, 1.0, 1.0, 1.0, 1.0, 1.0, 1.0, 1.0, 1.0, 1.0, 1.0, 1.0, 1.0, 1.0, 1.0, 1.0, 1.0, 1.0, 1.0, 1.0, 1.0, 1.0, 1.0, 1.0, 1.0, 1.0, 1.0, 1.0, 1.0, 1.0, 1.0, 1.0, 1.0, 1.0, 1.0, 1.0, 1.0, 1.0, 1.0, 1.0, 1.0, 1.0, 1.0, 1.0, 1.0, 1.0, 1.0, 1.0, 1.0, 1.0, 1.0, 1.0, 1.0, 1.0, 1.0, 1.0, 1.0, 1.0, 1.0, 1.0, 1.0, 1.0, 1.0, 1.0, 1.0, 1.0, 1.0, 1.0, 1.0, 1.0, 1.0, 1.0, 1.0, 1.0, 1.0, 1.0, 1.0, 1.0, 1.0, 1.0, 1.0, 1.0, 1.0, 1.0, 1.0, 1.0, 1.0, 1.0, 1.0, 1.0, 1.0, 1.0, 1.0, 1.0, 1.0, 1.0, 1.0, 1.0, 1.0, 1.0, 1.0, 1.0, 1.0, 1.0, 1.0, 1.0, 1.0, 1.0, 1.0, 1.0, 1.0, 1.0, 1.0, 1.0, 1.0, 1.0, 1.0, 1.0, 1.0, 1.0, 1.0, 1.0, 1.0, 1.0, 1.0, 1.0, 1.0, 1.0, 1.0, 1.0, 1.0, 1.0, 1.0, 1.0, 1.0, 1.0, 1.0, 1.0, 1.0, 1.0, 1.0, 1.0, 1.0, 1.0, 1.0, 1.0, 1.0, 1.0, 1.0, 1.0, 1.0, 1.0, 1.0, 1.0, 1.0, 1.0, 1.0, 1.0, 1.0, 1.0, 1.0, 1.0, 1.0, 1.0, 1.0, 1.0, 1.0, 1.0, 1.0, 1.0, 1.0, 1.0, 1.0, 1.0, 1.0, 1.0, 1.0, 1.0, 1.0, 1.0, 1.0, 1.0, 1.0, 1.0, 1.0, 1.0, 1.0, 1.0, 1.0, 1.0, 1.0, 1.0, 1.0, 1.0, 1.0, 1.0, 1.0, 1.0, 1.0, 1.0, 1.0, 1.0, 1.0, 1.0, 1.0, 1.0, 1.0, 1.0, 1.0, 1.0, 1.0, 1.0, 1.0, 1.0, 1.0, 1.0, 1.0, 1.0, 1.0, 1.0, 1.0, 1.0, 1.0, 1.0, 1.0, 1.0, 1.0, 1.0, 1.0, 1.0, 1.0, 1.0, 1.0, 1.0, 1.0, 1.0, 1.0, 1.0, 1.0, 1.0, 1.0, 1.0, 1.0, 1.0, 1.0, 1.0, 1.0, 1.0, 1.0, 1.0, 1.0, 1.0, 1.0, 1.0, 1.0, 1.0, 1.0, 1.0, 1.0, 1.0, 1.0, 1.0, 1.0, 1.0, 1.0, 1.0, 1.0, 1.0, 1.0, 1.0, 1.0, 1.0, 1.0, 1.0, 1.0, 1.0, 1.0, 1.0, 1.0, 1.0, 1.0, 1.0, 1.0, 1.0, 1.0, 1.0, 1.0, 1.0, 1.0, 1.0, 1.0, 1.0, 1.0, 1.0, 1.0, 1.0, 1.0, 1.0, 1.0, 1.0, 1.0, 1.0, 1.0, 1.0, 1.0, 1.0, 1.0, 1.0, 1.0, 1.0, 1.0, 1.0, 1.0, 1.0, 1.0, 1.0, 1.0, 1.0, 1.0, 1.0, 1.0, 1.0, 1.0, 1.0, 1.0, 1.0, 1.0, 1.0, 1.0, 1.0, 1.0, 1.0, 1.0, 1.0, 1.0, 1.0, 1.0, 1.0, 1.0, 1.0, 1.0, 1.0, 1.0, 1.0, 1.0, 1.0, 1.0, 1.0, 1.0, 1.0, 1.0, 1.0, 1.0, 1.0, 1.0, 1.0, 1.0, 1.0, 1.0, 1.0, 1.0, 1.0, 1.0, 1.0, 1.0, 1.0, 1.0, 1.0, 1.0, 1.0, 1.0, 1.0, 1.0, 1.0, 1.0, 1.0, 1.0, 1.0, 1.0, 1.0, 1.0, 1.0, 1.0, 1.0, 1.0, 1.0, 1.0, 1.0, 1.0, 1.0, 1.0, 1.0, 1.0, 1.0, 1.0, 1.0, 1.0, 1.0, 1.0, 1.0, 1.0, 1.0, 1.0, 1.0, 1.0, 1.0, 1.0, 1.0, 1.0, 1.0, 1.0, 1.0, 1.0, 1.0, 1.0, 1.0, 1.0, 1.0, 1.0, 1.0, 1.0, 1.0, 1.0, 1.0, 1.0, 1.0, 1.0, 1.0, 1.0, 1.0, 1.0, 1.0, 1.0, 1.0, 1.0, 1.0, 1.0, 1.0, 1.0, 1.0, 1.0, 1.0, 1.0, 1.0, 1.0, 1.0, 1.0, 1.0, 1.0, 1.0, 1.0, 1.0, 1.0, 1.0, 1.0, 1.0, 1.0, 1.0, 1.0, 1.0, 1.0, 1.0, 1.0, 1.0, 1.0, 1.0, 1.0, 1.0, 1.0, 1.0, 1.0, 1.0, 1.0, 1.0, 1.0, 1.0, 1.0, 1.0, 1.0, 1.0, 1.0, 1.0, 1.0, 1.0, 1.0, 1.0, 1.0, 1.0, 1.0, 1.0, 1.0, 1.0, 1.0, 1.0, 1.0, 1.0, 1.0, 1.0, 1.0, 1.0, 1.0, 1.0, 1.0, 1.0, 1.0, 1.0, 1.0, 1.0, 1.0, 1.0, 1.0, 1.0, 1.0, 1.0, 1.0, 1.0, 1.0, 1.0, 1.0, 1.0, 1.0, 1.0, 1.0, 1.0, 1.0, 1.0, 1.0, 1.0, 1.0, 1.0, 1.0, 1.0, 1.0, 1.0, 1.0, 1.0, 1.0, 1.0, 1.0, 1.0, 1.0, 1.0, 1.0, 1.0, 1.0, 1.0, 1.0, 1.0, 1.0, 1.0, 1.0, 1.0, 1.0, 1.0, 1.0, 1.0, 1.0, 1.0, 1.0, 1.0, 1.0, 1.0, 1.0, 1.0, 1.0, 1.0, 1.0, 1.0, 1.0, 1.0, 1.0, 1.0, 1.0, 1.0, 1.0, 1.0, 1.0, 1.0, 1.0, 1.0, 1.0, 1.0, 1.0, 1.0, 1.0, 1.0, 1.0, 1.0, 1.0, 1.0, 1.0, 1.0, 1.0, 1.0, 1.0, 1.0, 1.0, 1.0, 1.0, 1.0, 1.0, 1.0, 1.0, 1.0, 1.0, 1.0, 1.0, 1.0, 1.0, 1.0, 1.0, 1.0, 1.0, 1.0, 1.0, 1.0, 1.0, 1.0, 1.0, 1.0, 1.0, 1.0, 1.0, 1.0, 1.0, 1.0, 1.0, 1.0, 1.0, 1.0, 1.0, 1.0, 1.0, 1.0, 1.0, 1.0, 1.0, 1.0, 1.0, 1.0, 1.0, 1.0, 1.0, 1.0, 1.0, 1.0, 1.0, 1.0, 1.0, 1.0, 1.0, 1.0, 1.0, 1.0, 1.0, 1.0, 1.0, 1.0, 1.0, 1.0, 1.0, 1.0, 1.0, 1.0, 1.0, 1.0, 1.0, 1.0, 1.0, 1.0, 1.0, 1.0, 1.0, 1.0, 1.0, 1.0, 1.0, 1.0, 1.0, 1.0, 1.0, 1.0, 1.0, 1.0, 1.0, 1.0, 1.0, 1.0, 1.0, 1.0, 1.0, 1.0, 1.0, 1.0, 1.0, 1.0, 1.0, 1.0, 1.0, 1.0, 1.0, 1.0, 1.0, 1.0, 1.0, 1.0, 1.0, 1.0, 1.0, 1.0, 1.0, 1.0, 1.0, 1.0, 1.0, 1.0, 1.0, 1.0, 1.0, 1.0, 1.0, 1.0, 1.0, 1.0, 1.0, 1.0, 1.0, 1.0, 1.0, 1.0, 1.0, 1.0, 1.0, 1.0, 1.0, 1.0, 1.0, 1.0, 1.0, 1.0, 1.0, 1.0, 1.0, 1.0, 1.0, 1.0, 1.0, 1.0, 1.0, 1.0, 1.0, 1.0, 1.0, 1.0, 1.0, 1.0, 1.0, 1.0, 1.0, 1.0, 1.0, 1.0, 1.0, 1.0, 1.0, 1.0, 1.0, 1.0, 1.0, 1.0, 1.0, 1.0, 1.0, 1.0, 1.0, 1.0, 1.0, 1.0, 1.0, 1.0, 1.0, 1.0, 1.0, 1.0, 1.0, 1.0, 1.0, 1.0, 1.0, 1.0, 1.0, 1.0, 1.0, 1.0, 1.0, 1.0, 1.0, 1.0, 1.0, 1.0, 1.0, 1.0, 1.0, 1.0, 1.0, 1.0, 1.0, 1.0, 1.0, 1.0, 1.0, 1.0, 1.0, 1.0, 1.0, 1.0, 1.0, 1.0, 1.0, 1.0, 1.0, 1.0, 1.0, 1.0, 1.0, 1.0, 1.0, 1.0, 1.0, 1.0, 1.0, 1.0, 1.0, 1.0, 1.0, 1.0, 1.0, 1.0, 1.0, 1.0, 1.0, 1.0, 1.0, 1.0, 1.0, 1.0, 1.0, 1.0, 1.0, 1.0, 1.0, 1.0, 1.0, 1.0, 1.0, 1.0, 1.0, 1.0, 1.0, 1.0, 1.0, 1.0, 1.0, 1.0, 1.0, 1.0, 1.0, 1.0, 1.0, 1.0, 1.0, 1.0, 1.0, 1.0, 1.0, 1.0, 1.0, 1.0, 1.0, 1.0, 1.0, 1.0, 1.0, 1.0, 1.0, 1.0, 1.0, 1.0, 1.0, 1.0, 1.0, 1.0, 1.0, 1.0, 1.0, 1.0, 1.0, 1.0, 1.0, 1.0, 1.0, 1.0, 1.0, 1.0, 1.0, 1.0, 1.0, 1.0, 1.0, 1.0, 1.0, 1.0, 1.0, 1.0, 1.0, 1.0, 1.0, 1.0, 1.0, 1.0, 1.0, 1.0, 1.0, 1.0, 1.0, 1.0, 1.0, 1.0, 1.0, 1.0, 1.0, 1.0, 1.0, 1.0, 1.0, 1.0, 1.0, 1.0, 1.0, 1.0, 1.0, 1.0, 1.0, 1.0, 1.0, 1.0, 1.0, 1.0, 1.0, 1.0, 1.0, 1.0, 1.0, 1.0, 1.0, 1.0, 1.0, 1.0, 1.0, 1.0, 1.0, 1.0, 1.0, 1.0, 1.0, 1.0, 1.0, 1.0, 1.0, 1.0, 1.0, 1.0, 1.0, 1.0, 1.0, 1.0, 1.0, 1.0, 1.0, 1.0, 1.0, 1.0, 1.0, 1.0, 1.0, 1.0, 1.0, 1.0, 1.0, 1.0, 1.0, 1.0, 1.0, 1.0, 1.0, 1.0, 1.0, 1.0, 1.0, 1.0, 1.0, 1.0, 1.0, 1.0, 1.0, 1.0, 1.0, 1.0, 1.0, 1.0, 1.0, 1.0, 1.0, 1.0, 1.0, 1.0, 1.0, 1.0, 1.0, 1.0, 1.0, 1.0, 1.0, 1.0, 1.0, 1.0, 1.0, 1.0, 1.0, 1.0, 1.0, 1.0, 1.0, 1.0, 1.0, 1.0, 1.0, 1.0, 1.0, 1.0, 1.0, 1.0, 1.0, 1.0, 1.0, 1.0, 1.0, 1.0, 1.0, 1.0, 1.0, 1.0, 1.0, 1.0, 1.0, 1.0, 1.0, 1.0, 1.0, 1.0, 1.0, 1.0, 1.0, 1.0, 1.0, 1.0, 1.0, 1.0, 1.0, 1.0, 1.0, 1.0, 1.0, 1.0, 1.0, 1.0, 1.0, 1.0, 1.0, 1.0, 1.0, 1.0, 1.0, 1.0, 1.0, 1.0, 1.0, 1.0, 1.0, 1.0, 1.0, 1.0, 1.0, 1.0, 1.0, 1.0, 1.0, 1.0, 1.0, 1.0, 1.0, 1.0, 1.0, 1.0, 1.0, 1.0, 1.0, 1.0, 1.0, 1.0, 1.0, 1.0, 1.0, 1.0, 1.0, 1.0, 1.0, 1.0, 1.0, 1.0, 1.0, 1.0, 1.0, 1.0, 1.0, 1.0, 1.0, 1.0, 1.0, 1.0, 1.0, 1.0, 1.0, 1.0, 1.0, 1.0, 1.0, 1.0, 1.0, 1.0, 1.0, 1.0, 1.0, 1.0, 1.0, 1.0, 1.0, 1.0, 1.0, 1.0, 1.0, 1.0, 1.0, 1.0, 1.0, 1.0, 1.0, 1.0, 1.0, 1.0, 1.0, 1.0, 1.0, 1.0, 1.0, 1.0, 1.0, 1.0, 1.0, 1.0, 1.0, 1.0, 1.0, 1.0, 1.0, 1.0, 1.0, 1.0, 1.0, 1.0, 1.0, 1.0, 1.0, 1.0, 1.0, 1.0, 1.0, 1.0, 1.0, 1.0, 1.0, 1.0, 1.0, 1.0, 1.0, 1.0, 1.0, 1.0, 1.0, 1.0, 1.0, 1.0, 1.0, 1.0, 1.0, 1.0, 1.0, 1.0, 1.0, 1.0, 1.0, 1.0, 1.0, 1.0, 1.0, 1.0, 1.0, 1.0])
me_mesh.materials.append(mat_material_dummy)
me_mesh.use_remesh_preserve_volume = False
me_mesh.use_remesh_preserve_attributes = False
me_mesh.use_mirror_vertex_groups = False
me_mesh.update()

# ---- objects
ob_mesh = bpy.data.objects.new('Mesh', me_mesh)
ob_camera = bpy.data.objects.new('Camera', cam_camera)

# ---- transforms, parenting, visibility, modifiers, constraints
ob_mesh.location = (0.0, 0.0, 0.0)
ob_mesh.lock_rotations_4d = False
ob_mesh.empty_display_type = 'ARROWS'
ob_mesh.color = (0.0, 0.0, 0.0, 1.0)
ob_mesh.lineart.crease_threshold = 0.0
ob_camera.location = (19.14, -26.64, 13.59)
ob_camera.rotation_euler = (1.109, 0.01082, 0.8149)
ob_camera.lock_rotations_4d = False
ob_camera.empty_display_type = 'ARROWS'
ob_camera.color = (0.0, 0.0, 0.0, 0.0)
ob_camera.display_type = 'WIRE'
ob_camera.lineart.crease_threshold = 0.0

# ---- collection membership
col_collection_1.objects.link(ob_mesh)
col_collection_1.objects.link(ob_camera)

# ---- scene / render settings (as saved in the file)
scene.camera = ob_camera
scene.frame_start = 1; scene.frame_end = 250; scene.frame_set(1)
scene.render.engine = 'BLENDER_EEVEE_NEXT'
scene.render.image_settings.file_format = 'JPEG'
scene.render.image_settings.color_mode = 'RGB'
scene.render.image_settings.compression = 90
scene.render.resolution_x = 800
scene.render.resolution_y = 600
scene.render.pixel_aspect_x = 100.0
scene.render.pixel_aspect_y = 100.0
scene.render.fps = 25
scene.render.dither_intensity = 0.0
scene.render.film_transparent = True
scene.render.use_compositing = False
scene.render.use_sequencer = False
scene.render.bake_bias = 0.0
scene.render.use_stamp_time = False
scene.render.use_stamp_date = False
scene.render.use_stamp_frame = False
scene.render.use_stamp_camera = False
scene.render.use_stamp_scene = False
scene.render.use_stamp_filename = False
scene.render.use_stamp_render_time = False
scene.render.stamp_font_size = 0
scene.cycles.use_denoising = False
scene.cycles.samples = 10
scene.cycles.sampling_pattern = 'TABULATED_SOBOL'
scene.cycles.light_sampling_threshold = 0.0
scene.cycles.use_adaptive_sampling = False
scene.cycles.use_light_tree = False
scene.cycles.blur_glossy = 0.0
scene.cycles.volume_bounces = 1
scene.cycles.pixel_filter_type = 'GAUSSIAN'
scene.cycles.sample_clamp_indirect = 0.0
scene.view_settings.view_transform = 'Raw'
bpy.context.view_layer.update()
